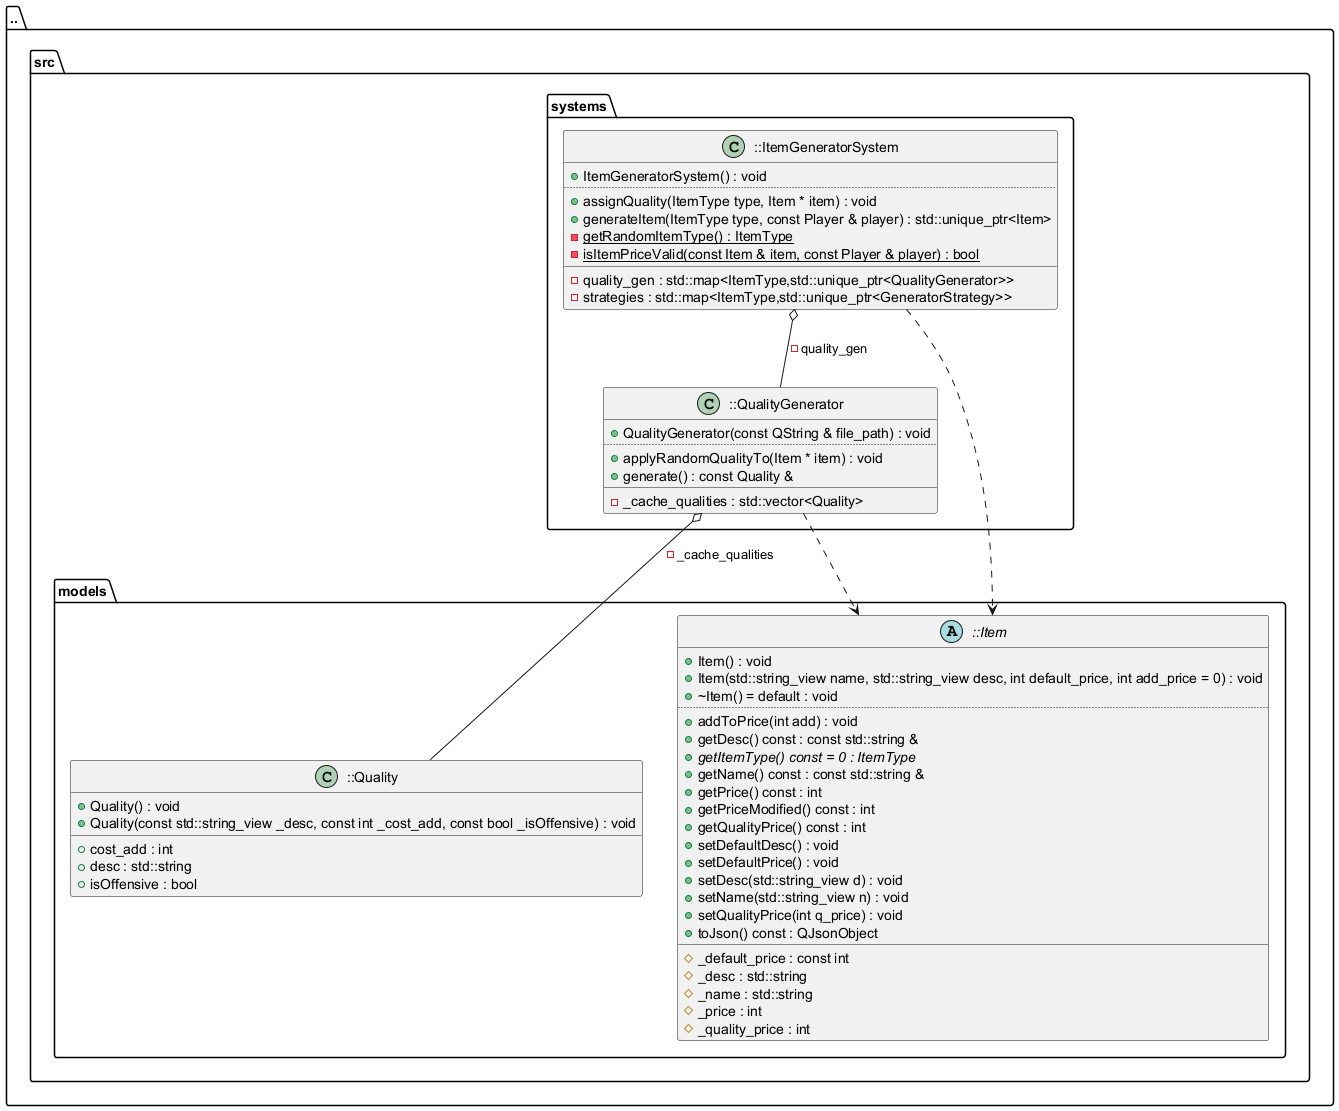

The diagram above was rendered by PlantUML. Its source (embedded in the PNG):
@startuml
package [..] as C_0016431317663134048372 {
package [src] as C_0010634688166860467214 {
package [models] as C_0001626712604113445200 {
abstract "::Item" as C_0005967165952864249862
abstract C_0005967165952864249862 {
+Item() : void
+Item(std::string_view name, std::string_view desc, int default_price, int add_price = 0) : void
+~Item() = default : void
..
+addToPrice(int add) : void
+getDesc() const : const std::string &
{abstract} +getItemType() const = 0 : ItemType
+getName() const : const std::string &
+getPrice() const : int
+getPriceModified() const : int
+getQualityPrice() const : int
+setDefaultDesc() : void
+setDefaultPrice() : void
+setDesc(std::string_view d) : void
+setName(std::string_view n) : void
+setQualityPrice(int q_price) : void
+toJson() const : QJsonObject
__
#_default_price : const int
#_desc : std::string
#_name : std::string
#_price : int
#_quality_price : int
}
class "::Quality" as C_0017759373907162862278
class C_0017759373907162862278 {
+Quality() : void
+Quality(const std::string_view _desc, const int _cost_add, const bool _isOffensive) : void
__
+cost_add : int
+desc : std::string
+isOffensive : bool
}
}
package [systems] as C_0016692703261607978348 {
class "::QualityGenerator" as C_0017722926631985697211
class C_0017722926631985697211 {
+QualityGenerator(const QString & file_path) : void
..
+applyRandomQualityTo(Item * item) : void
+generate() : const Quality &
__
-_cache_qualities : std::vector<Quality>
}
class "::ItemGeneratorSystem" as C_0003751086353887321154
class C_0003751086353887321154 {
+ItemGeneratorSystem() : void
..
+assignQuality(ItemType type, Item * item) : void
+generateItem(ItemType type, const Player & player) : std::unique_ptr<Item>
{static} -getRandomItemType() : ItemType
{static} -isItemPriceValid(const Item & item, const Player & player) : bool
__
-quality_gen : std::map<ItemType,std::unique_ptr<QualityGenerator>>
-strategies : std::map<ItemType,std::unique_ptr<GeneratorStrategy>>
}
}
}
}
C_0017722926631985697211 ..> C_0005967165952864249862
C_0017722926631985697211 o-- C_0017759373907162862278 : -_cache_qualities
C_0003751086353887321154 ..> C_0005967165952864249862
C_0003751086353887321154 o-- C_0017722926631985697211 : -quality_gen

'Generated with clang-uml, version 0.6.2
'LLVM version clang version 20.1.7 (https://github.com/llvm/llvm-project.git 6146a88f60492b520a36f8f8f3231e15f3cc6082)
@enduml